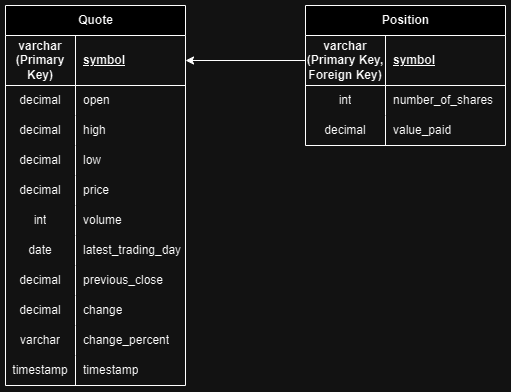

The diagram above was exported from draw.io. Its source (the exported page's mxGraphModel, read from the mxfile embedded in the PNG):
<mxGraphModel dx="1728" dy="922" grid="1" gridSize="10" guides="1" tooltips="1" connect="1" arrows="1" fold="1" page="1" pageScale="1" pageWidth="850" pageHeight="1100" math="0" shadow="0">
  <root>
    <mxCell id="0" />
    <mxCell id="1" parent="0" />
    <mxCell id="NqXmr4vE_GM9qzHGSHib-44" value="Quote" style="shape=table;startSize=30;container=1;collapsible=1;childLayout=tableLayout;fixedRows=1;rowLines=0;fontStyle=1;align=center;resizeLast=1;html=1;" vertex="1" parent="1">
      <mxGeometry x="90" y="430" width="180" height="380" as="geometry">
        <mxRectangle x="90" y="430" width="70" height="30" as="alternateBounds" />
      </mxGeometry>
    </mxCell>
    <mxCell id="NqXmr4vE_GM9qzHGSHib-45" value="" style="shape=tableRow;horizontal=0;startSize=0;swimlaneHead=0;swimlaneBody=0;fillColor=none;collapsible=0;dropTarget=0;points=[[0,0.5],[1,0.5]];portConstraint=eastwest;top=0;left=0;right=0;bottom=1;" vertex="1" parent="NqXmr4vE_GM9qzHGSHib-44">
      <mxGeometry y="30" width="180" height="50" as="geometry" />
    </mxCell>
    <mxCell id="NqXmr4vE_GM9qzHGSHib-46" value="varchar&lt;br&gt;(Primary Key)" style="shape=partialRectangle;connectable=0;fillColor=none;top=0;left=0;bottom=0;right=0;fontStyle=1;overflow=hidden;whiteSpace=wrap;html=1;" vertex="1" parent="NqXmr4vE_GM9qzHGSHib-45">
      <mxGeometry width="70" height="50" as="geometry">
        <mxRectangle width="70" height="50" as="alternateBounds" />
      </mxGeometry>
    </mxCell>
    <mxCell id="NqXmr4vE_GM9qzHGSHib-47" value="symbol" style="shape=partialRectangle;connectable=0;fillColor=none;top=0;left=0;bottom=0;right=0;align=left;spacingLeft=6;fontStyle=5;overflow=hidden;whiteSpace=wrap;html=1;" vertex="1" parent="NqXmr4vE_GM9qzHGSHib-45">
      <mxGeometry x="70" width="110" height="50" as="geometry">
        <mxRectangle width="110" height="50" as="alternateBounds" />
      </mxGeometry>
    </mxCell>
    <mxCell id="NqXmr4vE_GM9qzHGSHib-48" value="" style="shape=tableRow;horizontal=0;startSize=0;swimlaneHead=0;swimlaneBody=0;fillColor=none;collapsible=0;dropTarget=0;points=[[0,0.5],[1,0.5]];portConstraint=eastwest;top=0;left=0;right=0;bottom=0;" vertex="1" parent="NqXmr4vE_GM9qzHGSHib-44">
      <mxGeometry y="80" width="180" height="30" as="geometry" />
    </mxCell>
    <mxCell id="NqXmr4vE_GM9qzHGSHib-49" value="decimal" style="shape=partialRectangle;connectable=0;fillColor=none;top=0;left=0;bottom=0;right=0;editable=1;overflow=hidden;whiteSpace=wrap;html=1;" vertex="1" parent="NqXmr4vE_GM9qzHGSHib-48">
      <mxGeometry width="70" height="30" as="geometry">
        <mxRectangle width="70" height="30" as="alternateBounds" />
      </mxGeometry>
    </mxCell>
    <mxCell id="NqXmr4vE_GM9qzHGSHib-50" value="open" style="shape=partialRectangle;connectable=0;fillColor=none;top=0;left=0;bottom=0;right=0;align=left;spacingLeft=6;overflow=hidden;whiteSpace=wrap;html=1;" vertex="1" parent="NqXmr4vE_GM9qzHGSHib-48">
      <mxGeometry x="70" width="110" height="30" as="geometry">
        <mxRectangle width="110" height="30" as="alternateBounds" />
      </mxGeometry>
    </mxCell>
    <mxCell id="NqXmr4vE_GM9qzHGSHib-51" value="" style="shape=tableRow;horizontal=0;startSize=0;swimlaneHead=0;swimlaneBody=0;fillColor=none;collapsible=0;dropTarget=0;points=[[0,0.5],[1,0.5]];portConstraint=eastwest;top=0;left=0;right=0;bottom=0;" vertex="1" parent="NqXmr4vE_GM9qzHGSHib-44">
      <mxGeometry y="110" width="180" height="30" as="geometry" />
    </mxCell>
    <mxCell id="NqXmr4vE_GM9qzHGSHib-52" value="decimal" style="shape=partialRectangle;connectable=0;fillColor=none;top=0;left=0;bottom=0;right=0;editable=1;overflow=hidden;whiteSpace=wrap;html=1;" vertex="1" parent="NqXmr4vE_GM9qzHGSHib-51">
      <mxGeometry width="70" height="30" as="geometry">
        <mxRectangle width="70" height="30" as="alternateBounds" />
      </mxGeometry>
    </mxCell>
    <mxCell id="NqXmr4vE_GM9qzHGSHib-53" value="high" style="shape=partialRectangle;connectable=0;fillColor=none;top=0;left=0;bottom=0;right=0;align=left;spacingLeft=6;overflow=hidden;whiteSpace=wrap;html=1;" vertex="1" parent="NqXmr4vE_GM9qzHGSHib-51">
      <mxGeometry x="70" width="110" height="30" as="geometry">
        <mxRectangle width="110" height="30" as="alternateBounds" />
      </mxGeometry>
    </mxCell>
    <mxCell id="NqXmr4vE_GM9qzHGSHib-54" value="" style="shape=tableRow;horizontal=0;startSize=0;swimlaneHead=0;swimlaneBody=0;fillColor=none;collapsible=0;dropTarget=0;points=[[0,0.5],[1,0.5]];portConstraint=eastwest;top=0;left=0;right=0;bottom=0;" vertex="1" parent="NqXmr4vE_GM9qzHGSHib-44">
      <mxGeometry y="140" width="180" height="30" as="geometry" />
    </mxCell>
    <mxCell id="NqXmr4vE_GM9qzHGSHib-55" value="decimal" style="shape=partialRectangle;connectable=0;fillColor=none;top=0;left=0;bottom=0;right=0;editable=1;overflow=hidden;whiteSpace=wrap;html=1;" vertex="1" parent="NqXmr4vE_GM9qzHGSHib-54">
      <mxGeometry width="70" height="30" as="geometry">
        <mxRectangle width="70" height="30" as="alternateBounds" />
      </mxGeometry>
    </mxCell>
    <mxCell id="NqXmr4vE_GM9qzHGSHib-56" value="low" style="shape=partialRectangle;connectable=0;fillColor=none;top=0;left=0;bottom=0;right=0;align=left;spacingLeft=6;overflow=hidden;whiteSpace=wrap;html=1;" vertex="1" parent="NqXmr4vE_GM9qzHGSHib-54">
      <mxGeometry x="70" width="110" height="30" as="geometry">
        <mxRectangle width="110" height="30" as="alternateBounds" />
      </mxGeometry>
    </mxCell>
    <mxCell id="NqXmr4vE_GM9qzHGSHib-71" style="shape=tableRow;horizontal=0;startSize=0;swimlaneHead=0;swimlaneBody=0;fillColor=none;collapsible=0;dropTarget=0;points=[[0,0.5],[1,0.5]];portConstraint=eastwest;top=0;left=0;right=0;bottom=0;" vertex="1" parent="NqXmr4vE_GM9qzHGSHib-44">
      <mxGeometry y="170" width="180" height="30" as="geometry" />
    </mxCell>
    <mxCell id="NqXmr4vE_GM9qzHGSHib-72" value="decimal" style="shape=partialRectangle;connectable=0;fillColor=none;top=0;left=0;bottom=0;right=0;editable=1;overflow=hidden;whiteSpace=wrap;html=1;" vertex="1" parent="NqXmr4vE_GM9qzHGSHib-71">
      <mxGeometry width="70" height="30" as="geometry">
        <mxRectangle width="70" height="30" as="alternateBounds" />
      </mxGeometry>
    </mxCell>
    <mxCell id="NqXmr4vE_GM9qzHGSHib-73" value="price" style="shape=partialRectangle;connectable=0;fillColor=none;top=0;left=0;bottom=0;right=0;align=left;spacingLeft=6;overflow=hidden;whiteSpace=wrap;html=1;" vertex="1" parent="NqXmr4vE_GM9qzHGSHib-71">
      <mxGeometry x="70" width="110" height="30" as="geometry">
        <mxRectangle width="110" height="30" as="alternateBounds" />
      </mxGeometry>
    </mxCell>
    <mxCell id="NqXmr4vE_GM9qzHGSHib-74" style="shape=tableRow;horizontal=0;startSize=0;swimlaneHead=0;swimlaneBody=0;fillColor=none;collapsible=0;dropTarget=0;points=[[0,0.5],[1,0.5]];portConstraint=eastwest;top=0;left=0;right=0;bottom=0;" vertex="1" parent="NqXmr4vE_GM9qzHGSHib-44">
      <mxGeometry y="200" width="180" height="30" as="geometry" />
    </mxCell>
    <mxCell id="NqXmr4vE_GM9qzHGSHib-75" value="int" style="shape=partialRectangle;connectable=0;fillColor=none;top=0;left=0;bottom=0;right=0;editable=1;overflow=hidden;whiteSpace=wrap;html=1;" vertex="1" parent="NqXmr4vE_GM9qzHGSHib-74">
      <mxGeometry width="70" height="30" as="geometry">
        <mxRectangle width="70" height="30" as="alternateBounds" />
      </mxGeometry>
    </mxCell>
    <mxCell id="NqXmr4vE_GM9qzHGSHib-76" value="volume" style="shape=partialRectangle;connectable=0;fillColor=none;top=0;left=0;bottom=0;right=0;align=left;spacingLeft=6;overflow=hidden;whiteSpace=wrap;html=1;" vertex="1" parent="NqXmr4vE_GM9qzHGSHib-74">
      <mxGeometry x="70" width="110" height="30" as="geometry">
        <mxRectangle width="110" height="30" as="alternateBounds" />
      </mxGeometry>
    </mxCell>
    <mxCell id="NqXmr4vE_GM9qzHGSHib-77" style="shape=tableRow;horizontal=0;startSize=0;swimlaneHead=0;swimlaneBody=0;fillColor=none;collapsible=0;dropTarget=0;points=[[0,0.5],[1,0.5]];portConstraint=eastwest;top=0;left=0;right=0;bottom=0;" vertex="1" parent="NqXmr4vE_GM9qzHGSHib-44">
      <mxGeometry y="230" width="180" height="30" as="geometry" />
    </mxCell>
    <mxCell id="NqXmr4vE_GM9qzHGSHib-78" value="date" style="shape=partialRectangle;connectable=0;fillColor=none;top=0;left=0;bottom=0;right=0;editable=1;overflow=hidden;whiteSpace=wrap;html=1;" vertex="1" parent="NqXmr4vE_GM9qzHGSHib-77">
      <mxGeometry width="70" height="30" as="geometry">
        <mxRectangle width="70" height="30" as="alternateBounds" />
      </mxGeometry>
    </mxCell>
    <mxCell id="NqXmr4vE_GM9qzHGSHib-79" value="latest_trading_day" style="shape=partialRectangle;connectable=0;fillColor=none;top=0;left=0;bottom=0;right=0;align=left;spacingLeft=6;overflow=hidden;whiteSpace=wrap;html=1;" vertex="1" parent="NqXmr4vE_GM9qzHGSHib-77">
      <mxGeometry x="70" width="110" height="30" as="geometry">
        <mxRectangle width="110" height="30" as="alternateBounds" />
      </mxGeometry>
    </mxCell>
    <mxCell id="NqXmr4vE_GM9qzHGSHib-81" style="shape=tableRow;horizontal=0;startSize=0;swimlaneHead=0;swimlaneBody=0;fillColor=none;collapsible=0;dropTarget=0;points=[[0,0.5],[1,0.5]];portConstraint=eastwest;top=0;left=0;right=0;bottom=0;" vertex="1" parent="NqXmr4vE_GM9qzHGSHib-44">
      <mxGeometry y="260" width="180" height="30" as="geometry" />
    </mxCell>
    <mxCell id="NqXmr4vE_GM9qzHGSHib-82" value="decimal" style="shape=partialRectangle;connectable=0;fillColor=none;top=0;left=0;bottom=0;right=0;editable=1;overflow=hidden;whiteSpace=wrap;html=1;" vertex="1" parent="NqXmr4vE_GM9qzHGSHib-81">
      <mxGeometry width="70" height="30" as="geometry">
        <mxRectangle width="70" height="30" as="alternateBounds" />
      </mxGeometry>
    </mxCell>
    <mxCell id="NqXmr4vE_GM9qzHGSHib-83" value="previous_close" style="shape=partialRectangle;connectable=0;fillColor=none;top=0;left=0;bottom=0;right=0;align=left;spacingLeft=6;overflow=hidden;whiteSpace=wrap;html=1;" vertex="1" parent="NqXmr4vE_GM9qzHGSHib-81">
      <mxGeometry x="70" width="110" height="30" as="geometry">
        <mxRectangle width="110" height="30" as="alternateBounds" />
      </mxGeometry>
    </mxCell>
    <mxCell id="NqXmr4vE_GM9qzHGSHib-84" style="shape=tableRow;horizontal=0;startSize=0;swimlaneHead=0;swimlaneBody=0;fillColor=none;collapsible=0;dropTarget=0;points=[[0,0.5],[1,0.5]];portConstraint=eastwest;top=0;left=0;right=0;bottom=0;" vertex="1" parent="NqXmr4vE_GM9qzHGSHib-44">
      <mxGeometry y="290" width="180" height="30" as="geometry" />
    </mxCell>
    <mxCell id="NqXmr4vE_GM9qzHGSHib-85" value="decimal" style="shape=partialRectangle;connectable=0;fillColor=none;top=0;left=0;bottom=0;right=0;editable=1;overflow=hidden;whiteSpace=wrap;html=1;" vertex="1" parent="NqXmr4vE_GM9qzHGSHib-84">
      <mxGeometry width="70" height="30" as="geometry">
        <mxRectangle width="70" height="30" as="alternateBounds" />
      </mxGeometry>
    </mxCell>
    <mxCell id="NqXmr4vE_GM9qzHGSHib-86" value="change" style="shape=partialRectangle;connectable=0;fillColor=none;top=0;left=0;bottom=0;right=0;align=left;spacingLeft=6;overflow=hidden;whiteSpace=wrap;html=1;" vertex="1" parent="NqXmr4vE_GM9qzHGSHib-84">
      <mxGeometry x="70" width="110" height="30" as="geometry">
        <mxRectangle width="110" height="30" as="alternateBounds" />
      </mxGeometry>
    </mxCell>
    <mxCell id="NqXmr4vE_GM9qzHGSHib-87" style="shape=tableRow;horizontal=0;startSize=0;swimlaneHead=0;swimlaneBody=0;fillColor=none;collapsible=0;dropTarget=0;points=[[0,0.5],[1,0.5]];portConstraint=eastwest;top=0;left=0;right=0;bottom=0;" vertex="1" parent="NqXmr4vE_GM9qzHGSHib-44">
      <mxGeometry y="320" width="180" height="30" as="geometry" />
    </mxCell>
    <mxCell id="NqXmr4vE_GM9qzHGSHib-88" value="varchar" style="shape=partialRectangle;connectable=0;fillColor=none;top=0;left=0;bottom=0;right=0;editable=1;overflow=hidden;whiteSpace=wrap;html=1;" vertex="1" parent="NqXmr4vE_GM9qzHGSHib-87">
      <mxGeometry width="70" height="30" as="geometry">
        <mxRectangle width="70" height="30" as="alternateBounds" />
      </mxGeometry>
    </mxCell>
    <mxCell id="NqXmr4vE_GM9qzHGSHib-89" value="change_percent" style="shape=partialRectangle;connectable=0;fillColor=none;top=0;left=0;bottom=0;right=0;align=left;spacingLeft=6;overflow=hidden;whiteSpace=wrap;html=1;" vertex="1" parent="NqXmr4vE_GM9qzHGSHib-87">
      <mxGeometry x="70" width="110" height="30" as="geometry">
        <mxRectangle width="110" height="30" as="alternateBounds" />
      </mxGeometry>
    </mxCell>
    <mxCell id="NqXmr4vE_GM9qzHGSHib-90" style="shape=tableRow;horizontal=0;startSize=0;swimlaneHead=0;swimlaneBody=0;fillColor=none;collapsible=0;dropTarget=0;points=[[0,0.5],[1,0.5]];portConstraint=eastwest;top=0;left=0;right=0;bottom=0;" vertex="1" parent="NqXmr4vE_GM9qzHGSHib-44">
      <mxGeometry y="350" width="180" height="30" as="geometry" />
    </mxCell>
    <mxCell id="NqXmr4vE_GM9qzHGSHib-91" value="timestamp" style="shape=partialRectangle;connectable=0;fillColor=none;top=0;left=0;bottom=0;right=0;editable=1;overflow=hidden;whiteSpace=wrap;html=1;" vertex="1" parent="NqXmr4vE_GM9qzHGSHib-90">
      <mxGeometry width="70" height="30" as="geometry">
        <mxRectangle width="70" height="30" as="alternateBounds" />
      </mxGeometry>
    </mxCell>
    <mxCell id="NqXmr4vE_GM9qzHGSHib-92" value="timestamp" style="shape=partialRectangle;connectable=0;fillColor=none;top=0;left=0;bottom=0;right=0;align=left;spacingLeft=6;overflow=hidden;whiteSpace=wrap;html=1;" vertex="1" parent="NqXmr4vE_GM9qzHGSHib-90">
      <mxGeometry x="70" width="110" height="30" as="geometry">
        <mxRectangle width="110" height="30" as="alternateBounds" />
      </mxGeometry>
    </mxCell>
    <mxCell id="NqXmr4vE_GM9qzHGSHib-57" value="Position" style="shape=table;startSize=30;container=1;collapsible=1;childLayout=tableLayout;fixedRows=1;rowLines=0;fontStyle=1;align=center;resizeLast=1;html=1;" vertex="1" parent="1">
      <mxGeometry x="390" y="430" width="200" height="140" as="geometry" />
    </mxCell>
    <mxCell id="NqXmr4vE_GM9qzHGSHib-58" value="" style="shape=tableRow;horizontal=0;startSize=0;swimlaneHead=0;swimlaneBody=0;fillColor=none;collapsible=0;dropTarget=0;points=[[0,0.5],[1,0.5]];portConstraint=eastwest;top=0;left=0;right=0;bottom=1;" vertex="1" parent="NqXmr4vE_GM9qzHGSHib-57">
      <mxGeometry y="30" width="200" height="50" as="geometry" />
    </mxCell>
    <mxCell id="NqXmr4vE_GM9qzHGSHib-59" value="varchar&lt;br&gt;(Primary Key, Foreign Key)" style="shape=partialRectangle;connectable=0;fillColor=none;top=0;left=0;bottom=0;right=0;fontStyle=1;overflow=hidden;whiteSpace=wrap;html=1;" vertex="1" parent="NqXmr4vE_GM9qzHGSHib-58">
      <mxGeometry width="80" height="50" as="geometry">
        <mxRectangle width="80" height="50" as="alternateBounds" />
      </mxGeometry>
    </mxCell>
    <mxCell id="NqXmr4vE_GM9qzHGSHib-60" value="symbol" style="shape=partialRectangle;connectable=0;fillColor=none;top=0;left=0;bottom=0;right=0;align=left;spacingLeft=6;fontStyle=5;overflow=hidden;whiteSpace=wrap;html=1;" vertex="1" parent="NqXmr4vE_GM9qzHGSHib-58">
      <mxGeometry x="80" width="120" height="50" as="geometry">
        <mxRectangle width="120" height="50" as="alternateBounds" />
      </mxGeometry>
    </mxCell>
    <mxCell id="NqXmr4vE_GM9qzHGSHib-61" value="" style="shape=tableRow;horizontal=0;startSize=0;swimlaneHead=0;swimlaneBody=0;fillColor=none;collapsible=0;dropTarget=0;points=[[0,0.5],[1,0.5]];portConstraint=eastwest;top=0;left=0;right=0;bottom=0;" vertex="1" parent="NqXmr4vE_GM9qzHGSHib-57">
      <mxGeometry y="80" width="200" height="30" as="geometry" />
    </mxCell>
    <mxCell id="NqXmr4vE_GM9qzHGSHib-62" value="int" style="shape=partialRectangle;connectable=0;fillColor=none;top=0;left=0;bottom=0;right=0;editable=1;overflow=hidden;whiteSpace=wrap;html=1;" vertex="1" parent="NqXmr4vE_GM9qzHGSHib-61">
      <mxGeometry width="80" height="30" as="geometry">
        <mxRectangle width="80" height="30" as="alternateBounds" />
      </mxGeometry>
    </mxCell>
    <mxCell id="NqXmr4vE_GM9qzHGSHib-63" value="number_of_shares" style="shape=partialRectangle;connectable=0;fillColor=none;top=0;left=0;bottom=0;right=0;align=left;spacingLeft=6;overflow=hidden;whiteSpace=wrap;html=1;" vertex="1" parent="NqXmr4vE_GM9qzHGSHib-61">
      <mxGeometry x="80" width="120" height="30" as="geometry">
        <mxRectangle width="120" height="30" as="alternateBounds" />
      </mxGeometry>
    </mxCell>
    <mxCell id="NqXmr4vE_GM9qzHGSHib-64" value="" style="shape=tableRow;horizontal=0;startSize=0;swimlaneHead=0;swimlaneBody=0;fillColor=none;collapsible=0;dropTarget=0;points=[[0,0.5],[1,0.5]];portConstraint=eastwest;top=0;left=0;right=0;bottom=0;" vertex="1" parent="NqXmr4vE_GM9qzHGSHib-57">
      <mxGeometry y="110" width="200" height="30" as="geometry" />
    </mxCell>
    <mxCell id="NqXmr4vE_GM9qzHGSHib-65" value="decimal" style="shape=partialRectangle;connectable=0;fillColor=none;top=0;left=0;bottom=0;right=0;editable=1;overflow=hidden;whiteSpace=wrap;html=1;" vertex="1" parent="NqXmr4vE_GM9qzHGSHib-64">
      <mxGeometry width="80" height="30" as="geometry">
        <mxRectangle width="80" height="30" as="alternateBounds" />
      </mxGeometry>
    </mxCell>
    <mxCell id="NqXmr4vE_GM9qzHGSHib-66" value="value_paid" style="shape=partialRectangle;connectable=0;fillColor=none;top=0;left=0;bottom=0;right=0;align=left;spacingLeft=6;overflow=hidden;whiteSpace=wrap;html=1;" vertex="1" parent="NqXmr4vE_GM9qzHGSHib-64">
      <mxGeometry x="80" width="120" height="30" as="geometry">
        <mxRectangle width="120" height="30" as="alternateBounds" />
      </mxGeometry>
    </mxCell>
    <mxCell id="NqXmr4vE_GM9qzHGSHib-119" style="edgeStyle=orthogonalEdgeStyle;rounded=0;orthogonalLoop=1;jettySize=auto;html=1;exitX=0;exitY=0.5;exitDx=0;exitDy=0;entryX=1;entryY=0.5;entryDx=0;entryDy=0;" edge="1" parent="1" source="NqXmr4vE_GM9qzHGSHib-58" target="NqXmr4vE_GM9qzHGSHib-45">
      <mxGeometry relative="1" as="geometry" />
    </mxCell>
  </root>
</mxGraphModel>